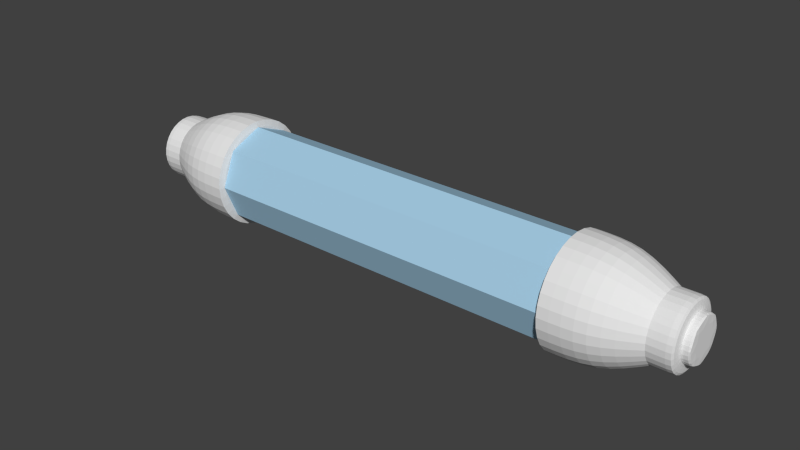 # Source: fuse.blend  (saved by Blender 2.73.0; exported with 4.5.12 LTS)
import bpy
from mathutils import Matrix  # noqa: F401  (used for matrix-valued properties, if any)

bpy.ops.wm.read_factory_settings(use_empty=True)
scene = bpy.context.scene
scene.name = 'Scene'

# ---- collections
col_collection_1 = bpy.data.collections.new('Collection 1'); scene.collection.children.link(col_collection_1)

# ---- materials (node trees are filled in below, after node groups)
mat_fuse_body = bpy.data.materials.new('fuse_body')
mat_fuse_body.alpha_threshold = 0.0
mat_fuse_body.use_transparent_shadow = False
mat_fuse_body.roughness = 0.5
mat_fuse_glass = bpy.data.materials.new('fuse_glass')
mat_fuse_glass.alpha_threshold = 0.0
mat_fuse_glass.use_transparent_shadow = False
mat_fuse_glass.diffuse_color = (0.3894, 0.6235, 0.8, 1.0)
mat_fuse_glass.roughness = 0.5

# ---- material node trees

# ---- world
world_world = bpy.data.worlds.new('World'); scene.world = world_world
world_world.color = (0.05088, 0.05088, 0.05088)
world_world.use_sun_shadow = False
world_world.sun_shadow_jitter_overblur = 0.0
world_world.cycles.sampling_method = 'MANUAL'
world_world.cycles.sample_map_resolution = 256

# ---- meshes
me_cylinder_002 = bpy.data.meshes.new('Cylinder.002')
me_cylinder_002.from_pydata([(-4.271, 0.04223, 7.226e-08), (-4.187, 0.04223, 7.887e-08), (-4.271, 0.02986, -0.02986), (-4.187, 0.02986, -0.02986), (-4.271, -3.542e-08, -0.04223), (-4.187, -3.542e-08, -0.04223), (-4.271, -0.02986, -0.02986), (-4.187, -0.02986, -0.02986), (-4.271, -0.04223, 7.557e-08), (-4.187, -0.04223, 8.217e-08), (-4.271, -0.02986, 0.02986), (-4.187, -0.02986, 0.02986), (-4.271, -3.307e-08, 0.04223), (-4.187, -3.307e-08, 0.04223), (-4.271, 0.02986, 0.02986), (-4.187, 0.02986, 0.02986), (-3.616, -0.1032, -0.2459), (-3.616, -0.1156, -0.2757), (-3.616, -0.1455, -0.2881), (-3.616, -0.1753, -0.2757), (-3.616, -0.1877, -0.2459), (-3.616, -0.1753, -0.216), (-3.616, -0.1455, -0.2036), (-3.616, -0.1156, -0.216), (-2.84, 0.04039, 0.1064), (-2.84, 0.02802, 0.07654), (-2.84, -0.001842, 0.06417), (-2.84, -0.03171, 0.07654), (-2.84, -0.04408, 0.1064), (-2.84, -0.03171, 0.1363), (-2.84, -0.001842, 0.1486), (-2.84, 0.02802, 0.1363), (-1.944, -0.2059, -0.1382), (-1.944, -0.2183, -0.1681), (-1.944, -0.2482, -0.1805), (-1.944, -0.278, -0.1681), (-1.944, -0.2904, -0.1382), (-1.944, -0.278, -0.1084), (-1.944, -0.2482, -0.09601), (-1.944, -0.2183, -0.1084), (-1.069, -0.2059, 0.1652), (-1.069, -0.2183, 0.1353), (-1.069, -0.2482, 0.123), (-1.069, -0.278, 0.1353), (-1.069, -0.2904, 0.1652), (-1.069, -0.278, 0.1951), (-1.069, -0.2481, 0.2074), (-1.069, -0.2183, 0.1951), (0.1709, -0.2059, -0.2683), (0.1709, -0.2183, -0.2981), (0.1709, -0.2482, -0.3105), (0.1709, -0.278, -0.2981), (0.1709, -0.2904, -0.2683), (0.1709, -0.278, -0.2384), (0.1709, -0.2482, -0.226), (0.1709, -0.2183, -0.2384), (1.48, -0.2059, 0.2259), (1.48, -0.2183, 0.196), (1.48, -0.2482, 0.1836), (1.48, -0.278, 0.196), (1.48, -0.2904, 0.2259), (1.48, -0.278, 0.2557), (1.48, -0.2482, 0.2681), (1.48, -0.2183, 0.2557), (2.98, -0.2059, -0.1642), (2.98, -0.2183, -0.1941), (2.98, -0.2481, -0.2065), (2.98, -0.278, -0.1941), (2.98, -0.2904, -0.1642), (2.98, -0.278, -0.1344), (2.98, -0.2481, -0.122), (2.98, -0.2183, -0.1344), (4.315, -0.2059, -0.02554), (4.315, -0.2183, -0.0554), (4.315, -0.2481, -0.06777), (4.315, -0.278, -0.0554), (4.315, -0.2904, -0.02554), (4.315, -0.278, 0.004325), (4.315, -0.2481, 0.01669), (4.315, -0.2183, 0.004325)], [], [(0, 1, 3, 2), (2, 3, 5, 4), (4, 5, 7, 6), (6, 7, 9, 8), (8, 9, 11, 10), (10, 11, 13, 12), (1, 15, 23, 16), (14, 15, 1, 0), (12, 13, 15, 14), (16, 23, 31, 24), (15, 13, 22, 23), (13, 11, 21, 22), (11, 9, 20, 21), (9, 7, 19, 20), (7, 5, 18, 19), (5, 3, 17, 18), (3, 1, 16, 17), (24, 31, 39, 32), (23, 22, 30, 31), (22, 21, 29, 30), (21, 20, 28, 29), (20, 19, 27, 28), (19, 18, 26, 27), (18, 17, 25, 26), (17, 16, 24, 25), (32, 39, 47, 40), (31, 30, 38, 39), (30, 29, 37, 38), (29, 28, 36, 37), (28, 27, 35, 36), (27, 26, 34, 35), (26, 25, 33, 34), (25, 24, 32, 33), (40, 47, 55, 48), (39, 38, 46, 47), (38, 37, 45, 46), (37, 36, 44, 45), (36, 35, 43, 44), (35, 34, 42, 43), (34, 33, 41, 42), (33, 32, 40, 41), (48, 55, 63, 56), (47, 46, 54, 55), (46, 45, 53, 54), (45, 44, 52, 53), (44, 43, 51, 52), (43, 42, 50, 51), (42, 41, 49, 50), (41, 40, 48, 49), (56, 63, 71, 64), (55, 54, 62, 63), (54, 53, 61, 62), (53, 52, 60, 61), (52, 51, 59, 60), (51, 50, 58, 59), (50, 49, 57, 58), (49, 48, 56, 57), (64, 71, 79, 72), (63, 62, 70, 71), (62, 61, 69, 70), (61, 60, 68, 69), (60, 59, 67, 68), (59, 58, 66, 67), (58, 57, 65, 66), (57, 56, 64, 65), (71, 70, 78, 79), (70, 69, 77, 78), (69, 68, 76, 77), (68, 67, 75, 76), (67, 66, 74, 75), (66, 65, 73, 74), (65, 64, 72, 73)])
_uv = me_cylinder_002.uv_layers.new(name='UVMap')
_uv.uv.foreach_set('vector', [0.0006534, 0.007476, 0.00926, 0.006505, 0.01019, 0.009775, 0.001077, 0.01084, 0.001077, 0.01084, 0.01019, 0.009775, 0.01098, 0.01348, 0.00141, 0.01411, 0.00141, 0.01411, 0.01098, 0.01348, 0.01105, 0.01758, 0.001505, 0.01727, 0.001505, 0.01727, 0.01105, 0.01758, 0.01034, 0.02146, 0.001303, 0.02035, 0.001303, 0.02035, 0.01034, 0.02146, 0.009295, 0.02484, 0.0008457, 0.02342, 0.0008457, 0.02342, 0.009295, 0.02484, 0.00843, 0.02818, 0.0002514, 0.02661, 0.00926, 0.006505, 0.008707, 0.003318, 0.08109, 0.004692, 0.08095, 0.008334, 0.0002926, 0.004046, 0.008707, 0.003318, 0.00926, 0.006505, 0.0006534, 0.007476, 1.711e-05, 0.0007368, 0.008665, 1.711e-05, 0.008707, 0.003318, 0.0002926, 0.004046, 0.08095, 0.008334, 0.08109, 0.004692, 0.1776, 0.004154, 0.1773, 0.007402, 0.008707, 0.003318, 0.008665, 1.711e-05, 0.08124, 0.0008576, 0.08109, 0.004692, 0.00843, 0.02818, 0.009295, 0.02484, 0.08113, 0.02368, 0.08099, 0.02717, 0.009295, 0.02484, 0.01034, 0.02146, 0.08115, 0.02063, 0.08113, 0.02368, 0.01034, 0.02146, 0.01105, 0.01758, 0.08109, 0.0176, 0.08115, 0.02063, 0.01105, 0.01758, 0.01098, 0.01348, 0.081, 0.01449, 0.08109, 0.0176, 0.01098, 0.01348, 0.01019, 0.009775, 0.08093, 0.01147, 0.081, 0.01449, 0.01019, 0.009775, 0.00926, 0.006505, 0.08095, 0.008334, 0.08093, 0.01147, 0.1773, 0.007402, 0.1776, 0.004154, 0.2849, 0.005037, 0.2846, 0.008607, 0.08109, 0.004692, 0.08124, 0.0008576, 0.1779, 0.0006839, 0.1776, 0.004154, 0.08099, 0.02717, 0.08113, 0.02368, 0.178, 0.0258, 0.178, 0.02929, 0.08113, 0.02368, 0.08115, 0.02063, 0.1778, 0.02244, 0.178, 0.0258, 0.08115, 0.02063, 0.08109, 0.0176, 0.1774, 0.01857, 0.1778, 0.02244, 0.08109, 0.0176, 0.081, 0.01449, 0.1771, 0.01442, 0.1774, 0.01857, 0.081, 0.01449, 0.08093, 0.01147, 0.177, 0.0107, 0.1771, 0.01442, 0.08093, 0.01147, 0.08095, 0.008334, 0.1773, 0.007402, 0.177, 0.0107, 0.2846, 0.008607, 0.2849, 0.005037, 0.3868, 0.004155, 0.3868, 0.007401, 0.1776, 0.004154, 0.1779, 0.0006839, 0.2854, 0.001381, 0.2849, 0.005037, 0.178, 0.02929, 0.178, 0.0258, 0.2856, 0.02436, 0.2852, 0.02796, 0.178, 0.0258, 0.1778, 0.02244, 0.2857, 0.02111, 0.2856, 0.02436, 0.1778, 0.02244, 0.1774, 0.01857, 0.2854, 0.018, 0.2857, 0.02111, 0.1774, 0.01857, 0.1771, 0.01442, 0.285, 0.01491, 0.2854, 0.018, 0.1771, 0.01442, 0.177, 0.0107, 0.2846, 0.01182, 0.285, 0.01491, 0.177, 0.0107, 0.1773, 0.007402, 0.2846, 0.008607, 0.2846, 0.01182, 0.3868, 0.007401, 0.3868, 0.004155, 0.532, 0.005277, 0.5319, 0.008652, 0.2849, 0.005037, 0.2854, 0.001381, 0.3868, 0.0006098, 0.3868, 0.004155, 0.2852, 0.02796, 0.2856, 0.02436, 0.3867, 0.02552, 0.3867, 0.02907, 0.2856, 0.02436, 0.2857, 0.02111, 0.3868, 0.02221, 0.3867, 0.02552, 0.2857, 0.02111, 0.2854, 0.018, 0.3868, 0.01864, 0.3868, 0.02221, 0.2854, 0.018, 0.285, 0.01491, 0.3868, 0.01471, 0.3868, 0.01864, 0.285, 0.01491, 0.2846, 0.01182, 0.3868, 0.01086, 0.3868, 0.01471, 0.2846, 0.01182, 0.2846, 0.008607, 0.3868, 0.007401, 0.3868, 0.01086, 0.5319, 0.008652, 0.532, 0.005277, 0.687, 0.004509, 0.6868, 0.007821, 0.3868, 0.004155, 0.3868, 0.0006098, 0.532, 0.001525, 0.532, 0.005277, 0.3867, 0.02907, 0.3867, 0.02552, 0.5319, 0.02469, 0.532, 0.02844, 0.3867, 0.02552, 0.3868, 0.02221, 0.5319, 0.02131, 0.5319, 0.02469, 0.3868, 0.02221, 0.3868, 0.01864, 0.5319, 0.01816, 0.5319, 0.02131, 0.3868, 0.01864, 0.3868, 0.01471, 0.5318, 0.01498, 0.5319, 0.01816, 0.3868, 0.01471, 0.3868, 0.01086, 0.5319, 0.0118, 0.5318, 0.01498, 0.3868, 0.01086, 0.3868, 0.007401, 0.5319, 0.008652, 0.5319, 0.0118, 0.6868, 0.007821, 0.687, 0.004509, 0.8568, 0.005237, 0.857, 0.008664, 0.532, 0.005277, 0.532, 0.001525, 0.6871, 0.0009612, 0.687, 0.004509, 0.532, 0.02844, 0.5319, 0.02469, 0.687, 0.02575, 0.687, 0.0293, 0.5319, 0.02469, 0.5319, 0.02131, 0.6868, 0.02244, 0.687, 0.02575, 0.5319, 0.02131, 0.5319, 0.01816, 0.6866, 0.01894, 0.6868, 0.02244, 0.5319, 0.01816, 0.5318, 0.01498, 0.6865, 0.01513, 0.6866, 0.01894, 0.5318, 0.01498, 0.5319, 0.0118, 0.6866, 0.01132, 0.6865, 0.01513, 0.5319, 0.0118, 0.5319, 0.008652, 0.6868, 0.007821, 0.6866, 0.01132, 0.857, 0.008664, 0.8568, 0.005237, 0.9998, 0.005117, 0.9995, 0.00845, 0.687, 0.004509, 0.6871, 0.0009612, 0.8567, 0.001657, 0.8568, 0.005237, 0.687, 0.0293, 0.687, 0.02575, 0.8568, 0.02535, 0.8567, 0.02893, 0.687, 0.02575, 0.6868, 0.02244, 0.857, 0.02193, 0.8568, 0.02535, 0.6868, 0.02244, 0.6866, 0.01894, 0.8573, 0.01861, 0.857, 0.02193, 0.6866, 0.01894, 0.6865, 0.01513, 0.8574, 0.0153, 0.8573, 0.01861, 0.6865, 0.01513, 0.6866, 0.01132, 0.8573, 0.01198, 0.8574, 0.0153, 0.6866, 0.01132, 0.6868, 0.007821, 0.857, 0.008664, 0.8573, 0.01198, 0.8568, 0.005237, 0.8567, 0.001657, 1.0, 0.001668, 0.9998, 0.005117, 0.8567, 0.02893, 0.8568, 0.02535, 0.9998, 0.02575, 1.0, 0.0292, 0.8568, 0.02535, 0.857, 0.02193, 0.9995, 0.02241, 0.9998, 0.02575, 0.857, 0.02193, 0.8573, 0.01861, 0.9992, 0.01898, 0.9995, 0.02241, 0.8573, 0.01861, 0.8574, 0.0153, 0.9991, 0.01543, 0.9992, 0.01898, 0.8574, 0.0153, 0.8573, 0.01198, 0.9992, 0.01188, 0.9991, 0.01543, 0.8573, 0.01198, 0.857, 0.008664, 0.9995, 0.00845, 0.9992, 0.01188])
me_cylinder_002.materials.append(mat_fuse_body)
me_cylinder_002.materials.append(mat_fuse_glass)
me_cylinder_002.use_remesh_preserve_volume = False
me_cylinder_002.use_remesh_preserve_attributes = False
me_cylinder_002.use_mirror_vertex_groups = False
me_cylinder_002.update()
me_cylinder_001 = bpy.data.meshes.new('Cylinder.001')
me_cylinder_001.from_pydata([(-4.241, 1.134, 2.146e-07), (-4.241, 0.8019, 0.8019), (-4.241, -5.967e-08, 1.134), (-4.241, -0.8019, 0.8019), (-4.241, -1.134, -2.146e-07), (-4.241, -0.8019, -0.8019), (-4.241, 3.424e-09, -1.134), (-4.241, 0.8019, -0.8019), (4.241, 1.134, 2.146e-07), (4.241, 0.8019, 0.8019), (4.241, -5.967e-08, 1.134), (4.241, -0.8019, 0.8019), (4.241, -1.134, -2.146e-07), (4.241, -0.8019, -0.8019), (4.241, 3.424e-09, -1.134), (4.241, 0.8019, -0.8019)], [], [(2, 3, 11, 10), (0, 1, 9, 8), (1, 2, 10, 9), (6, 7, 15, 14), (3, 4, 12, 11), (5, 6, 14, 13), (4, 5, 13, 12), (7, 0, 8, 15)])
me_cylinder_001.polygons.foreach_set('material_index', [1, 1, 1, 1, 1, 1, 1, 1])
_k = {(0, 1): 1.0, (1, 2): 1.0, (2, 3): 1.0, (3, 4): 1.0, (4, 5): 1.0, (5, 6): 1.0, (6, 7): 1.0, (0, 7): 1.0, (8, 9): 1.0, (9, 10): 1.0, (10, 11): 1.0, (11, 12): 1.0, (12, 13): 1.0, (13, 14): 1.0, (14, 15): 1.0, (8, 15): 1.0}
me_cylinder_001.attributes.new('crease_edge', 'FLOAT', 'EDGE').data.foreach_set('value', [_k.get((min(e.vertices), max(e.vertices)), 0.0) for e in me_cylinder_001.edges])
_uv = me_cylinder_001.uv_layers.new(name='UVMap')
_uv.uv.foreach_set('vector', [9.046e-05, 0.8186, 9.046e-05, 0.7163, 0.9999, 0.7163, 0.9999, 0.8186, 9.052e-05, 0.2047, 9.058e-05, 0.1024, 0.9999, 0.1024, 0.9999, 0.2047, 9.058e-05, 0.1024, 9.058e-05, 9.046e-05, 0.9999, 9.063e-05, 0.9999, 0.1024, 9.052e-05, 0.4094, 9.052e-05, 0.307, 0.9999, 0.307, 0.9999, 0.4094, 9.046e-05, 0.7163, 9.046e-05, 0.614, 0.9999, 0.614, 0.9999, 0.7163, 9.052e-05, 0.5117, 9.052e-05, 0.4094, 0.9999, 0.4094, 0.9999, 0.5117, 9.046e-05, 0.614, 9.052e-05, 0.5117, 0.9999, 0.5117, 0.9999, 0.614, 9.052e-05, 0.307, 9.052e-05, 0.2047, 0.9999, 0.2047, 0.9999, 0.307])
me_cylinder_001.materials.append(mat_fuse_body)
me_cylinder_001.materials.append(mat_fuse_glass)
me_cylinder_001.use_remesh_preserve_volume = False
me_cylinder_001.use_remesh_preserve_attributes = False
me_cylinder_001.use_mirror_vertex_groups = False
me_cylinder_001.update()
me_cylinder = bpy.data.meshes.new('Cylinder')
me_cylinder.from_pydata([(-4.277, 1.4, 0.0), (-4.277, 0.99, 0.99), (-4.277, -7.4e-08, 1.4), (-4.277, -0.99, 0.99), (-4.277, -1.4, -4.768e-07), (-4.277, -0.99, -0.99), (-4.277, 3.901e-09, -1.4), (-4.277, 0.99, -0.99), (-5.315, 1.4, -4.768e-07), (-5.315, 0.99, 0.99), (-5.315, -7.4e-08, 1.4), (-5.315, -0.99, 0.99), (-5.315, -1.4, -4.768e-07), (-5.315, -0.99, -0.99), (-5.315, 3.901e-09, -1.4), (-5.315, 0.99, -0.99), (-6.246, 0.8476, -4.768e-07), (-6.246, 0.5993, 0.5993), (-6.246, -4.396e-08, 0.8476), (-6.246, -0.5993, 0.5993), (-6.246, -0.8476, -4.768e-07), (-6.246, -0.5993, -0.5993), (-6.246, 3.193e-09, -0.8476), (-6.246, 0.5993, -0.5993), (-6.766, 0.8476, -4.768e-07), (-6.766, 0.5993, 0.5993), (-6.766, -4.396e-08, 0.8476), (-6.766, -0.5993, 0.5993), (-6.766, -0.8476, -4.768e-07), (-6.766, -0.5993, -0.5993), (-6.766, 3.193e-09, -0.8476), (-6.766, 0.5993, -0.5993), (-6.807, 0.4042, 0.4042), (-6.807, 0.5716, -4.768e-07), (-6.807, -3.506e-08, 0.5716), (-6.807, -0.4042, 0.4042), (-6.807, -0.5716, -4.768e-07), (-6.807, -0.4042, -0.4042), (-6.807, 3.193e-09, -0.5716), (-6.807, 0.4042, -0.4042), (-6.994, 0.4042, 0.4042), (-6.994, 0.5716, -4.768e-07), (-6.994, -3.506e-08, 0.5716), (-6.994, -0.4042, 0.4042), (-6.994, -0.5716, -4.768e-07), (-6.994, -0.4042, -0.4042), (-6.994, 3.193e-09, -0.5716), (-6.994, 0.4042, -0.4042), (-4.241, 1.233, -5.15e-09), (-4.241, 0.8718, 0.8718), (-4.241, -6.077e-08, 1.233), (-4.241, -0.8718, 0.8718), (-4.241, -1.233, -4.717e-07), (-4.241, -0.8718, -0.8718), (-4.241, 7.821e-09, -1.233), (-4.241, 0.8718, -0.8718)], [], [(0, 1, 49, 48), (1, 2, 50, 49), (3, 4, 52, 51), (5, 6, 54, 53), (7, 0, 48, 55), (2, 3, 51, 50), (0, 7, 15, 8), (4, 5, 53, 52), (6, 7, 55, 54), (8, 15, 23, 16), (7, 6, 14, 15), (6, 5, 13, 14), (5, 4, 12, 13), (4, 3, 11, 12), (3, 2, 10, 11), (2, 1, 9, 10), (1, 0, 8, 9), (16, 23, 31, 24), (15, 14, 22, 23), (14, 13, 21, 22), (13, 12, 20, 21), (12, 11, 19, 20), (11, 10, 18, 19), (10, 9, 17, 18), (9, 8, 16, 17), (33, 39, 47, 41), (23, 22, 30, 31), (22, 21, 29, 30), (21, 20, 28, 29), (20, 19, 27, 28), (19, 18, 26, 27), (18, 17, 25, 26), (17, 16, 24, 25), (33, 32, 25, 24), (32, 34, 26, 25), (34, 35, 27, 26), (35, 36, 28, 27), (36, 37, 29, 28), (37, 38, 30, 29), (38, 39, 31, 30), (39, 33, 24, 31), (40, 41, 47, 46, 45, 44, 43, 42), (39, 38, 46, 47), (38, 37, 45, 46), (37, 36, 44, 45), (36, 35, 43, 44), (35, 34, 42, 43), (34, 32, 40, 42), (32, 33, 41, 40), (49, 50, 51, 52, 53, 54, 55, 48)])
_k = {(0, 1): 1.0, (1, 2): 1.0, (2, 3): 1.0, (3, 4): 1.0, (4, 5): 1.0, (5, 6): 1.0, (6, 7): 1.0, (0, 7): 1.0, (16, 17): 1.0, (17, 18): 1.0, (18, 19): 1.0, (19, 20): 1.0, (20, 21): 1.0, (21, 22): 1.0, (22, 23): 1.0, (16, 23): 1.0, (24, 25): 0.6, (25, 26): 0.6, (26, 27): 0.6, (27, 28): 0.6, (28, 29): 0.6, (29, 30): 0.6, (30, 31): 0.6, (24, 31): 0.6, (32, 33): 0.6, (32, 34): 0.6, (34, 35): 0.6, (35, 36): 0.6, (36, 37): 0.6, (37, 38): 0.6, (38, 39): 0.6, (33, 39): 0.6, (40, 41): 0.6, (40, 42): 0.6, (42, 43): 0.6, (43, 44): 0.6, (44, 45): 0.6, (45, 46): 0.6, (46, 47): 0.6, (41, 47): 0.6, (48, 49): 1.0, (49, 50): 1.0, (50, 51): 1.0, (51, 52): 1.0, (52, 53): 1.0, (53, 54): 1.0, (54, 55): 1.0, (48, 55): 1.0}
me_cylinder.attributes.new('crease_edge', 'FLOAT', 'EDGE').data.foreach_set('value', [_k.get((min(e.vertices), max(e.vertices)), 0.0) for e in me_cylinder.edges])
_uv = me_cylinder.uv_layers.new(name='UVMap')
_uv.uv.foreach_set('vector', [0.7353, 0.09255, 0.7353, 0.2232, 0.716, 0.2153, 0.716, 0.1006, 0.7353, 0.2232, 0.643, 0.3156, 0.635, 0.2963, 0.716, 0.2153, 0.5124, 0.3156, 0.4202, 0.2231, 0.4395, 0.2151, 0.5204, 0.2963, 0.4199, 0.09253, 0.5122, 0.0001384, 0.5203, 0.01944, 0.4393, 0.1005, 0.6429, 0.0001573, 0.7353, 0.09255, 0.716, 0.1006, 0.6349, 0.01949, 0.643, 0.3156, 0.5124, 0.3156, 0.5204, 0.2963, 0.635, 0.2963, 0.3786, 0.7581, 0.3288, 0.8814, 0.2172, 0.8286, 0.2635, 0.7232, 0.4202, 0.2231, 0.4199, 0.09253, 0.4393, 0.1005, 0.4395, 0.2151, 0.5122, 0.0001384, 0.6429, 0.0001573, 0.6349, 0.01949, 0.5203, 0.01944, 0.2635, 0.7232, 0.2172, 0.8286, 0.1038, 0.7616, 0.1375, 0.6766, 0.3288, 0.8814, 0.2623, 0.9999, 0.149, 0.9319, 0.2172, 0.8286, 0.2696, 0.0001384, 0.3304, 0.1168, 0.2232, 0.1694, 0.1566, 0.05898, 0.3304, 0.1168, 0.3792, 0.2389, 0.2664, 0.2769, 0.2232, 0.1694, 0.3792, 0.2389, 0.4095, 0.3671, 0.2922, 0.3876, 0.2664, 0.2769, 0.4095, 0.3671, 0.4197, 0.4984, 0.3006, 0.5005, 0.2922, 0.3876, 0.4197, 0.4984, 0.4092, 0.6297, 0.291, 0.6132, 0.3006, 0.5005, 0.4092, 0.6297, 0.3786, 0.7581, 0.2635, 0.7232, 0.291, 0.6132, 0.1375, 0.6766, 0.1038, 0.7616, 0.04069, 0.7303, 0.07154, 0.6548, 0.2172, 0.8286, 0.149, 0.9319, 0.05882, 0.836, 0.1038, 0.7616, 0.1566, 0.05898, 0.2232, 0.1694, 0.09964, 0.2329, 0.054, 0.1604, 0.2232, 0.1694, 0.2664, 0.2769, 0.135, 0.316, 0.09964, 0.2329, 0.2664, 0.2769, 0.2922, 0.3876, 0.157, 0.4047, 0.135, 0.316, 0.2922, 0.3876, 0.3006, 0.5005, 0.1647, 0.496, 0.157, 0.4047, 0.3006, 0.5005, 0.291, 0.6132, 0.1582, 0.5873, 0.1647, 0.496, 0.291, 0.6132, 0.2635, 0.7232, 0.1375, 0.6766, 0.1582, 0.5873, 0.6144, 0.4223, 0.6144, 0.3691, 0.6371, 0.3691, 0.6371, 0.4223, 0.1038, 0.7616, 0.05882, 0.836, 0.0001384, 0.8035, 0.04069, 0.7303, 0.054, 0.1604, 0.09964, 0.2329, 0.03901, 0.2616, 0.0001386, 0.1922, 0.09964, 0.2329, 0.135, 0.316, 0.06957, 0.3364, 0.03901, 0.2616, 0.135, 0.316, 0.157, 0.4047, 0.08888, 0.415, 0.06957, 0.3364, 0.157, 0.4047, 0.1647, 0.496, 0.09583, 0.4956, 0.08888, 0.415, 0.1647, 0.496, 0.1582, 0.5873, 0.09004, 0.5761, 0.09583, 0.4956, 0.1582, 0.5873, 0.1375, 0.6766, 0.07154, 0.6548, 0.09004, 0.5761, 0.4513, 0.3864, 0.4513, 0.4396, 0.4199, 0.4524, 0.4199, 0.3736, 0.4513, 0.4396, 0.4886, 0.4775, 0.4752, 0.5087, 0.4199, 0.4524, 0.4886, 0.4775, 0.5417, 0.4785, 0.554, 0.5101, 0.4752, 0.5087, 0.5417, 0.4785, 0.5803, 0.4419, 0.6112, 0.4559, 0.554, 0.5101, 0.5803, 0.4419, 0.5823, 0.3888, 0.6141, 0.3771, 0.6112, 0.4559, 0.5823, 0.3888, 0.5464, 0.3495, 0.5609, 0.3189, 0.6141, 0.3771, 0.5417, 0.3475, 0.4886, 0.3485, 0.4752, 0.3173, 0.554, 0.3159, 0.4886, 0.3485, 0.4513, 0.3864, 0.4199, 0.3736, 0.4752, 0.3173, 0.4199, 0.6012, 0.4199, 0.548, 0.4575, 0.5104, 0.5107, 0.5104, 0.5483, 0.548, 0.5483, 0.6012, 0.5107, 0.6388, 0.4575, 0.6388, 0.6144, 0.3691, 0.6144, 0.3159, 0.6371, 0.3159, 0.6371, 0.3691, 0.6144, 0.7413, 0.6144, 0.6881, 0.6371, 0.6881, 0.6371, 0.7413, 0.6144, 0.6881, 0.6144, 0.6349, 0.6371, 0.6349, 0.6371, 0.6881, 0.6144, 0.6349, 0.6144, 0.5818, 0.6371, 0.5818, 0.6371, 0.6349, 0.6144, 0.5818, 0.6144, 0.5286, 0.6371, 0.5286, 0.6371, 0.5818, 0.6144, 0.5286, 0.6144, 0.4754, 0.6371, 0.4754, 0.6371, 0.5286, 0.6144, 0.4754, 0.6144, 0.4223, 0.6371, 0.4223, 0.6371, 0.4754, 0.716, 0.2153, 0.635, 0.2963, 0.5204, 0.2963, 0.4395, 0.2151, 0.4393, 0.1005, 0.5203, 0.01944, 0.6349, 0.01949, 0.716, 0.1006])
me_cylinder.materials.append(mat_fuse_body)
me_cylinder.materials.append(mat_fuse_glass)
me_cylinder.use_remesh_preserve_volume = False
me_cylinder.use_remesh_preserve_attributes = False
me_cylinder.use_mirror_vertex_groups = False
me_cylinder.update()

# ---- objects
ob_fuse_body_002 = bpy.data.objects.new('fuse_body.002', me_cylinder_002)
ob_fuse_body_001 = bpy.data.objects.new('fuse_body.001', me_cylinder_001)
ob_fuse_body = bpy.data.objects.new('fuse_body', me_cylinder)

# ---- transforms, parenting, visibility, modifiers, constraints
ob_fuse_body_002.location = (0.0, 0.0, 0.0)
ob_fuse_body_002.lineart.crease_threshold = 0.0
ob_fuse_body_001.location = (0.0, 0.0, 0.0)
ob_fuse_body_001.lineart.crease_threshold = 0.0
ob_fuse_body.location = (0.0, 0.0, 0.0)
ob_fuse_body.lineart.crease_threshold = 0.0
_m = ob_fuse_body.modifiers.new('Mirror', 'MIRROR')
_m.use_clip = True
_m = ob_fuse_body.modifiers.new('Subsurf', 'SUBSURF')
_m.uv_smooth = 'PRESERVE_CORNERS'
_m.quality = 2
_m.show_only_control_edges = False

# ---- collection membership
col_collection_1.objects.link(ob_fuse_body_002)
col_collection_1.objects.link(ob_fuse_body_001)
col_collection_1.objects.link(ob_fuse_body)

# ---- scene / render settings (as saved in the file)
scene.frame_start = 1; scene.frame_end = 250; scene.frame_set(1)
scene.render.engine = 'BLENDER_EEVEE_NEXT'
scene.render.resolution_percentage = 50
scene.render.dither_intensity = 0.0
scene.cycles.use_denoising = False
scene.cycles.samples = 10
scene.cycles.sampling_pattern = 'TABULATED_SOBOL'
scene.cycles.light_sampling_threshold = 0.0
scene.cycles.use_adaptive_sampling = False
scene.cycles.use_light_tree = False
scene.cycles.blur_glossy = 0.0
scene.cycles.pixel_filter_type = 'GAUSSIAN'
scene.cycles.sample_clamp_indirect = 0.0
scene.view_settings.view_transform = 'Standard'
scene.unit_settings.scale_length = 0.1
bpy.context.view_layer.update()

# ---- added for rendering (the .blend has no active camera and no usable light): camera, sun
cam_auto = bpy.data.cameras.new('AutoCamera')
cam_auto.lens = 50.0
cam_auto.sensor_width = 36.0
cam_auto.clip_end = 1000.0
ob_auto_camera = bpy.data.objects.new('AutoCamera', cam_auto)
scene.collection.objects.link(ob_auto_camera)
ob_auto_camera.location = (13.4509, -16.1411, 10.7607)
ob_auto_camera.rotation_euler = (1.09748, -7.21219e-08, 0.694738)
scene.camera = ob_auto_camera
light_auto_sun = bpy.data.lights.new('AutoSun', 'SUN')
light_auto_sun.energy = 3.0
light_auto_sun.angle = 0.0523599
ob_auto_sun = bpy.data.objects.new('AutoSun', light_auto_sun)
scene.collection.objects.link(ob_auto_sun)
ob_auto_sun.rotation_euler = (0.872665, 0.174533, 0.523599)
bpy.context.view_layer.update()
